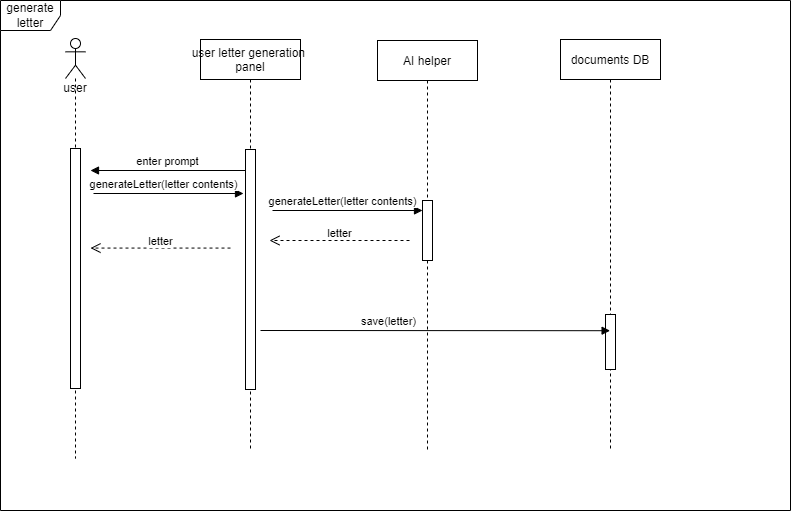

The diagram above was exported from draw.io. Its source (the exported page's mxGraphModel, read from the mxfile embedded in the PNG):
<mxGraphModel dx="1036" dy="614" grid="1" gridSize="10" guides="1" tooltips="1" connect="1" arrows="1" fold="1" page="1" pageScale="1" pageWidth="850" pageHeight="1100" math="0" shadow="0">
  <root>
    <mxCell id="0" />
    <mxCell id="1" parent="0" />
    <mxCell id="62iLxjVJGYPEeGBwEZaz-22" value="generate letter" style="shape=umlFrame;whiteSpace=wrap;html=1;fillColor=none;gradientColor=none;" parent="1" vertex="1">
      <mxGeometry x="100" y="40" width="790" height="510" as="geometry" />
    </mxCell>
    <mxCell id="62iLxjVJGYPEeGBwEZaz-5" value="user" style="shape=umlLifeline;participant=umlActor;perimeter=lifelinePerimeter;whiteSpace=wrap;html=1;container=1;collapsible=0;recursiveResize=0;verticalAlign=top;spacingTop=36;outlineConnect=0;" parent="1" vertex="1">
      <mxGeometry x="165" y="78" width="20" height="420" as="geometry" />
    </mxCell>
    <mxCell id="62iLxjVJGYPEeGBwEZaz-1" value="" style="html=1;points=[];perimeter=orthogonalPerimeter;" parent="62iLxjVJGYPEeGBwEZaz-5" vertex="1">
      <mxGeometry x="5" y="110" width="10" height="240" as="geometry" />
    </mxCell>
    <mxCell id="3nuBFxr9cyL0pnOWT2aG-5" value="user letter generation &#10;panel" style="shape=umlLifeline;perimeter=lifelinePerimeter;container=1;collapsible=0;recursiveResize=0;rounded=0;shadow=0;strokeWidth=1;" parent="1" vertex="1">
      <mxGeometry x="300" y="79" width="100" height="411" as="geometry" />
    </mxCell>
    <mxCell id="3nuBFxr9cyL0pnOWT2aG-6" value="" style="points=[];perimeter=orthogonalPerimeter;rounded=0;shadow=0;strokeWidth=1;" parent="3nuBFxr9cyL0pnOWT2aG-5" vertex="1">
      <mxGeometry x="45" y="110" width="10" height="240" as="geometry" />
    </mxCell>
    <mxCell id="62iLxjVJGYPEeGBwEZaz-15" value="AI helper" style="shape=umlLifeline;perimeter=lifelinePerimeter;container=1;collapsible=0;recursiveResize=0;rounded=0;shadow=0;strokeWidth=1;" parent="1" vertex="1">
      <mxGeometry x="477" y="80" width="100" height="410" as="geometry" />
    </mxCell>
    <mxCell id="62iLxjVJGYPEeGBwEZaz-16" value="" style="points=[];perimeter=orthogonalPerimeter;rounded=0;shadow=0;strokeWidth=1;" parent="62iLxjVJGYPEeGBwEZaz-15" vertex="1">
      <mxGeometry x="45" y="160" width="10" height="60" as="geometry" />
    </mxCell>
    <object label="" sdf="sdf" id="ZNWFDH6_I_0Zf-ZtsdpX-45">
      <mxCell style="html=1;verticalAlign=bottom;endArrow=block;rounded=0;" parent="62iLxjVJGYPEeGBwEZaz-15" edge="1">
        <mxGeometry x="0.0333" y="10" width="80" relative="1" as="geometry">
          <mxPoint x="-105" y="170" as="sourcePoint" />
          <mxPoint x="45" y="170" as="targetPoint" />
          <mxPoint as="offset" />
        </mxGeometry>
      </mxCell>
    </object>
    <mxCell id="ZNWFDH6_I_0Zf-ZtsdpX-46" value="generateLetter(letter contents)" style="edgeLabel;html=1;align=center;verticalAlign=middle;resizable=0;points=[];" parent="ZNWFDH6_I_0Zf-ZtsdpX-45" vertex="1" connectable="0">
      <mxGeometry x="-0.4156" y="-1" relative="1" as="geometry">
        <mxPoint x="25" y="-11" as="offset" />
      </mxGeometry>
    </mxCell>
    <object label="" sdf="sdf" id="ZNWFDH6_I_0Zf-ZtsdpX-4">
      <mxCell style="html=1;verticalAlign=bottom;endArrow=block;rounded=0;" parent="1" edge="1">
        <mxGeometry x="0.0333" y="10" width="80" relative="1" as="geometry">
          <mxPoint x="193.0000000000001" y="233" as="sourcePoint" />
          <mxPoint x="343" y="233" as="targetPoint" />
          <mxPoint as="offset" />
        </mxGeometry>
      </mxCell>
    </object>
    <mxCell id="ZNWFDH6_I_0Zf-ZtsdpX-5" value="generateLetter(letter contents)" style="edgeLabel;html=1;align=center;verticalAlign=middle;resizable=0;points=[];" parent="ZNWFDH6_I_0Zf-ZtsdpX-4" vertex="1" connectable="0">
      <mxGeometry x="-0.4156" y="-1" relative="1" as="geometry">
        <mxPoint x="25" y="-11" as="offset" />
      </mxGeometry>
    </mxCell>
    <mxCell id="ZNWFDH6_I_0Zf-ZtsdpX-16" value="letter" style="html=1;verticalAlign=bottom;endArrow=open;dashed=1;endSize=8;rounded=0;" parent="1" edge="1">
      <mxGeometry y="2" relative="1" as="geometry">
        <mxPoint x="509" y="279.9999999999998" as="sourcePoint" />
        <mxPoint x="369" y="279.9999999999998" as="targetPoint" />
        <mxPoint as="offset" />
      </mxGeometry>
    </mxCell>
    <mxCell id="ZNWFDH6_I_0Zf-ZtsdpX-20" value="documents DB" style="shape=umlLifeline;perimeter=lifelinePerimeter;container=1;collapsible=0;recursiveResize=0;rounded=0;shadow=0;strokeWidth=1;" parent="1" vertex="1">
      <mxGeometry x="660" y="79" width="100" height="410" as="geometry" />
    </mxCell>
    <mxCell id="ZNWFDH6_I_0Zf-ZtsdpX-21" value="" style="points=[];perimeter=orthogonalPerimeter;rounded=0;shadow=0;strokeWidth=1;" parent="ZNWFDH6_I_0Zf-ZtsdpX-20" vertex="1">
      <mxGeometry x="45" y="275" width="10" height="55" as="geometry" />
    </mxCell>
    <object label="" sdf="sdf" id="ZNWFDH6_I_0Zf-ZtsdpX-28">
      <mxCell style="html=1;verticalAlign=bottom;endArrow=block;rounded=0;entryX=0.496;entryY=0.82;entryDx=0;entryDy=0;entryPerimeter=0;" parent="1" edge="1">
        <mxGeometry x="0.0333" y="10" width="80" relative="1" as="geometry">
          <mxPoint x="360" y="370" as="sourcePoint" />
          <mxPoint x="709.5999999999999" y="370.19999999999993" as="targetPoint" />
          <mxPoint as="offset" />
        </mxGeometry>
      </mxCell>
    </object>
    <mxCell id="ZNWFDH6_I_0Zf-ZtsdpX-29" value="save(letter)" style="edgeLabel;html=1;align=center;verticalAlign=middle;resizable=0;points=[];" parent="ZNWFDH6_I_0Zf-ZtsdpX-28" vertex="1" connectable="0">
      <mxGeometry x="-0.4156" y="-1" relative="1" as="geometry">
        <mxPoint x="26" y="-11" as="offset" />
      </mxGeometry>
    </mxCell>
    <mxCell id="ZNWFDH6_I_0Zf-ZtsdpX-43" value="enter prompt" style="html=1;verticalAlign=bottom;endArrow=block;rounded=0;" parent="1" source="3nuBFxr9cyL0pnOWT2aG-6" edge="1">
      <mxGeometry width="80" relative="1" as="geometry">
        <mxPoint x="330" y="200" as="sourcePoint" />
        <mxPoint x="190" y="210" as="targetPoint" />
      </mxGeometry>
    </mxCell>
    <mxCell id="ZNWFDH6_I_0Zf-ZtsdpX-47" value="letter" style="html=1;verticalAlign=bottom;endArrow=open;dashed=1;endSize=8;rounded=0;" parent="1" edge="1">
      <mxGeometry y="2" relative="1" as="geometry">
        <mxPoint x="330" y="287.56999999999977" as="sourcePoint" />
        <mxPoint x="190" y="287.56999999999977" as="targetPoint" />
        <mxPoint as="offset" />
      </mxGeometry>
    </mxCell>
  </root>
</mxGraphModel>